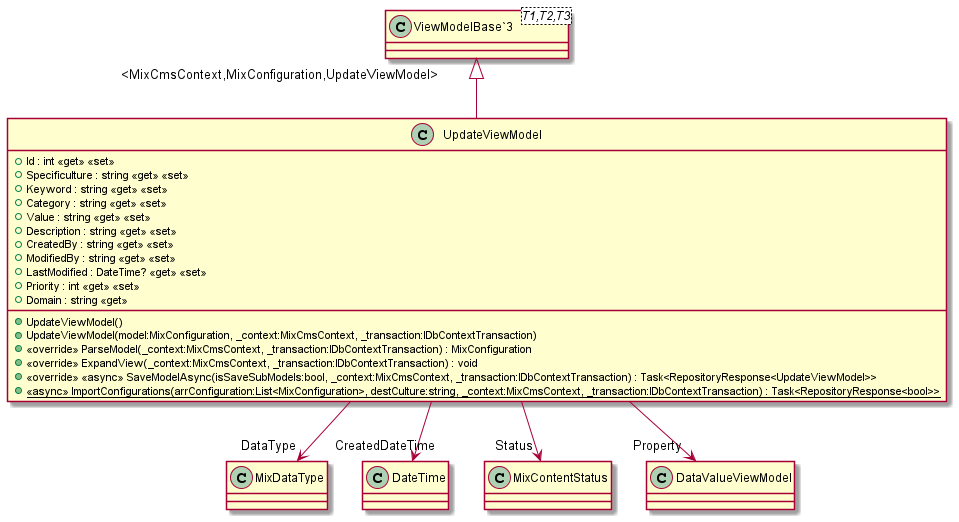

The diagram above was rendered by PlantUML. Its source (embedded in the PNG):
@startuml
class UpdateViewModel {
    + Id : int <<get>> <<set>>
    + Specificulture : string <<get>> <<set>>
    + Keyword : string <<get>> <<set>>
    + Category : string <<get>> <<set>>
    + Value : string <<get>> <<set>>
    + Description : string <<get>> <<set>>
    + CreatedBy : string <<get>> <<set>>
    + ModifiedBy : string <<get>> <<set>>
    + LastModified : DateTime? <<get>> <<set>>
    + Priority : int <<get>> <<set>>
    + Domain : string <<get>>
    + UpdateViewModel()
    + UpdateViewModel(model:MixConfiguration, _context:MixCmsContext, _transaction:IDbContextTransaction)
    + <<override>> ParseModel(_context:MixCmsContext, _transaction:IDbContextTransaction) : MixConfiguration
    + <<override>> ExpandView(_context:MixCmsContext, _transaction:IDbContextTransaction) : void
    + <<override>> <<async>> SaveModelAsync(isSaveSubModels:bool, _context:MixCmsContext, _transaction:IDbContextTransaction) : Task<RepositoryResponse<UpdateViewModel>>
    + {static} <<async>> ImportConfigurations(arrConfiguration:List<MixConfiguration>, destCulture:string, _context:MixCmsContext, _transaction:IDbContextTransaction) : Task<RepositoryResponse<bool>>
}
class "ViewModelBase`3"<T1,T2,T3> {
}
"ViewModelBase`3" "<MixCmsContext,MixConfiguration,UpdateViewModel>" <|-- UpdateViewModel
UpdateViewModel --> "DataType" MixDataType
UpdateViewModel --> "CreatedDateTime" DateTime
UpdateViewModel --> "Status" MixContentStatus
UpdateViewModel --> "Property" DataValueViewModel
@enduml